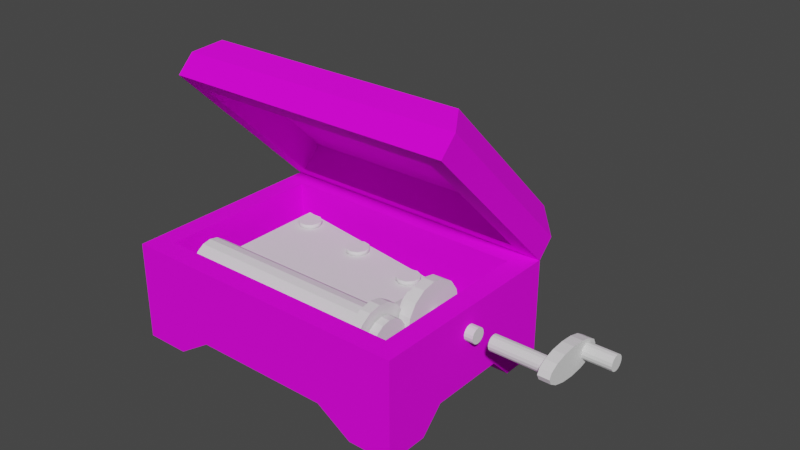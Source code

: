 # Source: music_box.blend  (saved by Blender 3.2.14; exported with 4.5.12 LTS)
import bpy
from mathutils import Matrix  # noqa: F401  (used for matrix-valued properties, if any)

bpy.ops.wm.read_factory_settings(use_empty=True)
scene = bpy.context.scene
scene.name = 'Scene'

# ---- collections
col_collection = bpy.data.collections.new('Collection'); scene.collection.children.link(col_collection)
col_internals = bpy.data.collections.new('internals'); scene.collection.children.link(col_internals)

# ---- images (referenced by path relative to the original .blend; pixels are not part of the script)
import os
ASSET_DIR = os.environ.get("B2B_ASSET_DIR", "")  # directory of the original .blend (textures are referenced by path, not embedded)
HERE = os.path.dirname(os.path.abspath(__file__))  # packed textures are extracted next to this script under _unpacked/

def load_image(name, relpath, width, height, colorspace="sRGB"):
    """Load a texture the original file referenced (path relative to the .blend, or extracted next to this script)."""
    p = next((c for c in (os.path.join(HERE, relpath), os.path.join(ASSET_DIR, relpath)) if relpath and os.path.exists(c)), "")
    if p:
        img = bpy.data.images.load(p, check_existing=True)
        img.name = name
    else:  # same state as the original file: an image datablock whose file is absent (Cycles renders it pink)
        img = bpy.data.images.new(name, width, height)
        img.source = "FILE"
        img.filepath = "//" + (relpath or name)
    img.colorspace_settings.name = colorspace
    return img
img_music_box_texture_psd = load_image('music_box-texture.psd', 'music_box-texture.psd', 1024, 1024, 'sRGB')

# ---- materials (node trees are filled in below, after node groups)
mat_material = bpy.data.materials.new('Material')
mat_material.alpha_threshold = 0.0
mat_material.use_transparent_shadow = False
mat_material.line_color = (0.0, 0.0, 0.0, 1.0)

# ---- material node trees
mat_material.use_nodes = True; mat_material.node_tree.nodes.clear()
_N = mat_material.node_tree.nodes; _L = mat_material.node_tree.links
n0 = _N.new('ShaderNodeOutputMaterial'); n0.name = 'Material Output'; n0.location = (300, 300)
n1 = _N.new('ShaderNodeBsdfPrincipled'); n1.name = 'Principled BSDF'; n1.location = (10, 300)
n1.distribution = 'GGX'
n1.subsurface_method = 'RANDOM_WALK_SKIN'
n1.inputs[2].default_value = 1.0
n1.inputs[3].default_value = 1.45
n1.inputs[13].default_value = 0.1545
n1.inputs[27].default_value = (0.0, 0.0, 0.0, 1.0)
n1.inputs[28].default_value = 1.0
n2 = _N.new('ShaderNodeTexImage'); n2.name = 'Image Texture'; n2.location = (-398, 194)
n2.image = img_music_box_texture_psd
_L.new(n1.outputs[0], n0.inputs[0])
_L.new(n2.outputs[0], n1.inputs[0])
_L.new(n2.outputs[1], n1.inputs[4])
n0.is_active_output = True

# ---- world
world_world = bpy.data.worlds.new('World'); scene.world = world_world
world_world.use_nodes = True; world_world.node_tree.nodes.clear()
_N = world_world.node_tree.nodes; _L = world_world.node_tree.links
n0 = _N.new('ShaderNodeOutputWorld'); n0.name = 'World Output'; n0.location = (300, 300)
n1 = _N.new('ShaderNodeBackground'); n1.name = 'Background'; n1.location = (10, 300)
n1.inputs[0].default_value = (0.05088, 0.05088, 0.05088, 1.0)
_L.new(n1.outputs[0], n0.inputs[0])
n0.is_active_output = True
world_world.color = (0.05088, 0.05088, 0.05088)
world_world.use_sun_shadow = False
world_world.sun_shadow_jitter_overblur = 0.0

# ---- meshes
me_cube = bpy.data.meshes.new('Cube')
me_cube.from_pydata([(1.0, 1.0, -1.0), (1.0, -1.0, -1.0), (-1.0, 1.0, -1.0), (-1.0, -1.0, -1.0), (0.7038, 1.0, -1.0), (-0.7038, 1.0, -1.0), (-0.7038, -1.0, -1.0), (0.7038, -1.0, -1.0), (-1.0, 0.5835, -1.0), (-1.0, -0.5835, -1.0), (1.0, -0.5835, -1.0), (1.0, 0.5835, -1.0), (-0.7038, 0.5835, -1.0), (-0.7038, -0.5835, -1.0), (0.7038, 0.5835, -1.0), (0.7038, -0.5835, -1.0), (1.0, 1.0, -0.6964), (-1.0, -1.0, -0.6964), (1.0, -1.0, -0.6964), (-1.0, 1.0, -0.6964), (-0.4686, 1.0, -0.6964), (0.4686, 1.0, -0.6964), (0.4686, -1.0, -0.6964), (-0.4686, -1.0, -0.6964), (1.0, 0.3689, -0.6964), (1.0, -0.3689, -0.6964), (-1.0, -0.3689, -0.6964), (-1.0, 0.3689, -0.6964), (-0.4686, 0.3689, -0.6964), (-0.4686, -0.3689, -0.6964), (0.4686, 0.3689, -0.6964), (0.4686, -0.3689, -0.6964), (-1.0, -0.3689, 0.3333), (-1.0, 0.3689, 0.3333), (-1.0, -1.0, 0.3333), (1.0, 0.3689, 0.3333), (1.0, -0.3689, 0.3333), (1.0, 1.0, 0.3333), (0.4686, -1.0, 0.3333), (-0.4686, -1.0, 0.3333), (1.0, -1.0, 0.3333), (-0.4686, 1.0, 0.3333), (0.4686, 1.0, 0.3333), (-1.0, 1.0, 0.3333), (-0.8593, -0.3689, 0.3333), (-0.8593, 0.3689, 0.3333), (-0.8593, -0.8039, 0.3333), (0.8593, 0.3689, 0.3333), (0.8593, -0.3689, 0.3333), (0.8593, 0.8039, 0.3333), (0.4686, -0.8039, 0.3333), (-0.4686, -0.8039, 0.3333), (0.8593, -0.8039, 0.3333), (-0.4686, 0.8039, 0.3333), (0.4686, 0.8039, 0.3333), (-0.8593, 0.8039, 0.3333), (-0.8593, -0.3689, -0.4776), (-0.8593, 0.3689, -0.4776), (-0.8593, -0.8039, -0.4776), (0.8593, 0.3689, -0.4776), (0.8593, -0.3689, -0.4776), (0.8593, 0.8039, -0.4776), (0.4686, -0.8039, -0.4776), (-0.4686, -0.8039, -0.4776), (0.8593, -0.8039, -0.4776), (-0.4686, 0.8039, -0.4776), (0.4686, 0.8039, -0.4776), (-0.8593, 0.8039, -0.4776)], [], [(15, 10, 1, 7), (9, 13, 6, 3), (2, 5, 12, 8), (4, 0, 11, 14), (26, 32, 33, 27), (3, 17, 26, 9), (17, 34, 32, 26), (24, 35, 36, 25), (0, 16, 24, 11), (16, 37, 35, 24), (22, 38, 39, 23), (1, 18, 22, 7), (18, 40, 38, 22), (20, 41, 42, 21), (2, 19, 20, 5), (19, 43, 41, 20), (4, 21, 16, 0), (21, 42, 37, 16), (10, 25, 18, 1), (25, 36, 40, 18), (8, 27, 19, 2), (27, 33, 43, 19), (6, 23, 17, 3), (23, 39, 34, 17), (29, 23, 6, 13), (31, 15, 7, 22), (25, 10, 15, 31), (30, 14, 11, 24), (21, 4, 14, 30), (28, 12, 5, 20), (12, 28, 27, 8), (13, 9, 26, 29), (29, 28, 30, 31), (21, 30, 28, 20), (23, 29, 31, 22), (27, 28, 29, 26), (25, 31, 30, 24), (34, 39, 51, 46), (42, 41, 53, 54), (33, 32, 44, 45), (37, 42, 54, 49), (36, 35, 47, 48), (41, 43, 55, 53), (32, 34, 46, 44), (39, 38, 50, 51), (35, 37, 49, 47), (43, 33, 45, 55), (38, 40, 52, 50), (40, 36, 48, 52), (44, 46, 58, 56), (51, 50, 62, 63), (47, 49, 61, 59), (55, 45, 57, 67), (50, 52, 64, 62), (52, 48, 60, 64), (46, 51, 63, 58), (54, 53, 65, 66), (45, 44, 56, 57), (49, 54, 66, 61), (48, 47, 59, 60), (53, 55, 67, 65), (65, 62, 66), (59, 61, 66), (65, 67, 57), (57, 63, 65), (62, 59, 66), (63, 62, 65), (62, 60, 59), (57, 56, 63), (62, 64, 60), (56, 58, 63)])
_uv = me_cube.uv_layers.new(name='UVMap')
_uv.uv.foreach_set('vector', [0.9614, 0.1443, 0.9614, 0.1109, 0.9943, 0.1109, 0.9943, 0.1443, 0.9614, 0.1443, 0.9614, 0.1109, 0.9943, 0.1109, 0.9943, 0.1443, 0.9614, 0.1443, 0.9614, 0.1109, 0.9943, 0.1109, 0.9943, 0.1443, 0.9614, 0.1443, 0.9614, 0.1109, 0.9943, 0.1109, 0.9943, 0.1443, 0.3234, 0.2033, 0.3234, 0.3398, 0.1864, 0.3398, 0.1864, 0.2033, 0.4405, 0.163, 0.4405, 0.2033, 0.3234, 0.2033, 0.3632, 0.163, 0.4405, 0.2033, 0.4405, 0.3398, 0.3234, 0.3398, 0.3234, 0.2033, 0.8106, 0.3977, 0.8106, 0.5342, 0.6736, 0.5342, 0.6736, 0.3977, 0.9277, 0.3574, 0.9277, 0.3977, 0.8106, 0.3977, 0.8504, 0.3574, 0.9277, 0.3977, 0.9277, 0.5342, 0.8106, 0.5342, 0.8106, 0.3977, 0.8377, 0.3977, 0.8377, 0.5342, 0.5891, 0.5342, 0.5891, 0.3977, 0.9786, 0.3574, 0.9786, 0.3977, 0.8377, 0.3977, 0.9, 0.3574, 0.9786, 0.3977, 0.9786, 0.5342, 0.8377, 0.5342, 0.8377, 0.3977, 0.8409, 0.2057, 0.8409, 0.3422, 0.5924, 0.3422, 0.5924, 0.2057, 0.9819, 0.1655, 0.9819, 0.2057, 0.8409, 0.2057, 0.9033, 0.1655, 0.9819, 0.2057, 0.9819, 0.3422, 0.8409, 0.3422, 0.8409, 0.2057, 0.53, 0.1655, 0.5924, 0.2057, 0.4515, 0.2057, 0.4515, 0.1655, 0.5924, 0.2057, 0.5924, 0.3422, 0.4515, 0.3422, 0.4515, 0.2057, 0.6338, 0.3574, 0.6736, 0.3977, 0.5565, 0.3977, 0.5565, 0.3574, 0.6736, 0.3977, 0.6736, 0.5342, 0.5565, 0.5342, 0.5565, 0.3977, 0.1466, 0.163, 0.1864, 0.2033, 0.06924, 0.2033, 0.06924, 0.163, 0.1864, 0.2033, 0.1864, 0.3398, 0.06924, 0.3398, 0.06924, 0.2033, 0.5268, 0.3574, 0.5891, 0.3977, 0.4482, 0.3977, 0.4482, 0.3574, 0.5891, 0.3977, 0.5891, 0.5342, 0.4482, 0.5342, 0.4482, 0.3977, 0.07666, 0.09485, 0.07666, 0.1258, 0.06019, 0.1258, 0.06019, 0.1054, 0.1423, 0.09485, 0.1588, 0.1054, 0.1588, 0.1258, 0.1423, 0.1258, 0.1795, 0.09485, 0.1795, 0.1054, 0.1588, 0.1054, 0.1423, 0.09485, 0.1423, 0.05868, 0.1588, 0.04816, 0.1795, 0.04816, 0.1795, 0.05868, 0.1423, 0.02774, 0.1588, 0.02774, 0.1588, 0.04816, 0.1423, 0.05868, 0.07666, 0.05868, 0.06019, 0.04816, 0.06019, 0.02774, 0.07666, 0.02774, 0.06019, 0.04816, 0.07666, 0.05868, 0.03945, 0.05868, 0.03945, 0.04816, 0.06019, 0.1054, 0.03945, 0.1054, 0.03945, 0.09485, 0.07666, 0.09485, 0.07666, 0.09485, 0.07666, 0.05868, 0.1423, 0.05868, 0.1423, 0.09485, 0.1423, 0.02774, 0.1423, 0.05868, 0.07666, 0.05868, 0.07666, 0.02774, 0.07666, 0.1258, 0.07666, 0.09485, 0.1423, 0.09485, 0.1423, 0.1258, 0.03945, 0.05868, 0.07666, 0.05868, 0.07666, 0.09485, 0.03945, 0.09485, 0.1795, 0.09485, 0.1423, 0.09485, 0.1423, 0.05868, 0.1795, 0.05868, 0.5555, 0.1126, 0.6729, 0.1126, 0.6729, 0.143, 0.5866, 0.143, 0.8801, 0.143, 0.6729, 0.143, 0.6729, 0.1126, 0.8801, 0.1126, 0.7789, 0.1434, 0.6647, 0.1434, 0.6647, 0.1123, 0.7789, 0.1123, 0.9976, 0.143, 0.8801, 0.143, 0.8801, 0.1126, 0.9665, 0.1126, 0.6647, 0.1123, 0.7789, 0.1123, 0.7789, 0.1434, 0.6647, 0.1434, 0.6729, 0.143, 0.5555, 0.143, 0.5866, 0.1126, 0.6729, 0.1126, 0.6647, 0.1434, 0.5671, 0.1434, 0.5974, 0.1123, 0.6647, 0.1123, 0.6729, 0.1126, 0.8801, 0.1126, 0.8801, 0.143, 0.6729, 0.143, 0.7789, 0.1123, 0.8765, 0.1123, 0.8462, 0.1434, 0.7789, 0.1434, 0.8765, 0.1434, 0.7789, 0.1434, 0.7789, 0.1123, 0.8462, 0.1123, 0.8801, 0.1126, 0.9976, 0.1126, 0.9665, 0.143, 0.8801, 0.143, 0.5671, 0.1123, 0.6647, 0.1123, 0.6647, 0.1434, 0.5974, 0.1434, 0.06247, 0.07336, 0.01603, 0.07336, 0.01603, 0.01153, 0.06247, 0.01153, 0.07282, 0.1418, 0.2158, 0.1418, 0.2158, 0.07993, 0.07282, 0.07993, 0.1412, 0.07336, 0.1877, 0.07336, 0.1877, 0.01153, 0.1412, 0.01153, 0.1877, 0.07336, 0.1412, 0.07336, 0.1412, 0.01153, 0.1877, 0.01153, 0.2158, 0.1418, 0.2753, 0.1418, 0.2753, 0.07993, 0.2158, 0.07993, 0.01603, 0.07336, 0.06247, 0.07336, 0.06247, 0.01153, 0.01603, 0.01153, 0.01322, 0.1418, 0.07282, 0.1418, 0.07282, 0.07993, 0.01322, 0.07993, 0.2158, 0.1418, 0.07282, 0.1418, 0.07282, 0.07993, 0.2158, 0.07993, 0.1412, 0.07336, 0.06247, 0.07336, 0.06247, 0.01153, 0.1412, 0.01153, 0.2753, 0.1418, 0.2158, 0.1418, 0.2158, 0.07993, 0.2753, 0.07993, 0.06247, 0.07336, 0.1412, 0.07336, 0.1412, 0.01153, 0.06247, 0.01153, 0.07282, 0.1418, 0.01322, 0.1418, 0.01322, 0.07993, 0.07282, 0.07993, 0.2427, 0.1341, 0.3419, 0.01499, 0.3419, 0.1341, 0.3833, 0.1019, 0.3833, 0.1341, 0.3419, 0.1341, 0.2427, 0.1341, 0.2014, 0.1341, 0.2014, 0.1019, 0.2014, 0.1019, 0.2427, 0.01499, 0.2427, 0.1341, 0.3419, 0.01499, 0.3833, 0.1019, 0.3419, 0.1341, 0.2427, 0.01499, 0.3419, 0.01499, 0.2427, 0.1341, 0.3419, 0.01499, 0.3833, 0.04723, 0.3833, 0.1019, 0.2014, 0.1019, 0.2014, 0.04723, 0.2427, 0.01499, 0.3419, 0.01499, 0.3833, 0.01499, 0.3833, 0.04723, 0.2014, 0.04723, 0.2014, 0.01499, 0.2427, 0.01499])
me_cube.materials.append(mat_material)
me_cube.use_mirror_vertex_groups = False
me_cube.update()
me_cube_001 = bpy.data.meshes.new('Cube.001')
me_cube_001.from_pydata([(0.4686, 0.3689, 1.114), (0.4686, -0.3689, 1.114), (-0.4686, 0.3689, 1.114), (-0.4686, -0.3689, 1.114), (1.0, 1.0, 0.4844), (-1.0, -1.0, 0.4844), (1.0, -1.0, 0.4844), (-1.0, 1.0, 0.4844), (-0.4686, 1.0, 0.4844), (0.4686, 1.0, 0.4844), (0.4686, -1.0, 0.4844), (-0.4686, -1.0, 0.4844), (1.0, 0.3689, 0.4844), (1.0, -0.3689, 0.4844), (-1.0, -0.3689, 0.4844), (-1.0, 0.3689, 0.4844), (0.899, 0.899, 1.114), (1.0, 1.0, 0.8113), (0.899, -0.899, 1.114), (1.0, -1.0, 0.8113), (-0.899, 0.899, 1.114), (-1.0, 1.0, 0.8113), (-0.899, -0.899, 1.114), (-1.0, -1.0, 0.8113), (0.4686, -0.899, 1.114), (0.4686, -1.0, 0.8113), (-0.4686, -1.0, 0.8113), (-0.4686, -0.899, 1.114), (-0.4686, 0.899, 1.114), (-0.4686, 1.0, 0.8113), (0.4686, 1.0, 0.8113), (0.4686, 0.899, 1.114), (0.899, 0.3689, 1.114), (1.0, 0.3689, 0.8113), (1.0, -0.3689, 0.8113), (0.899, -0.3689, 1.114), (-0.899, -0.3689, 1.114), (-1.0, -0.3689, 0.8113), (-1.0, 0.3689, 0.8113), (-0.899, 0.3689, 1.114), (0.8603, 0.8034, 0.4844), (-0.8603, -0.8034, 0.4844), (0.8603, -0.8034, 0.4844), (-0.8603, 0.8034, 0.4844), (-0.4686, 0.8034, 0.4844), (0.4686, 0.8034, 0.4844), (0.4686, -0.8034, 0.4844), (-0.4686, -0.8034, 0.4844), (0.8603, 0.3689, 0.4844), (0.8603, -0.3689, 0.4844), (-0.8603, -0.3689, 0.4844), (-0.8603, 0.3689, 0.4844), (0.8603, 0.8034, 0.8832), (-0.8603, -0.8034, 0.8832), (0.8603, -0.8034, 0.8832), (-0.8603, 0.8034, 0.8832), (-0.4686, 0.8034, 0.8832), (0.4686, 0.8034, 0.8832), (0.4686, -0.8034, 0.8832), (-0.4686, -0.8034, 0.8832), (0.8603, 0.3689, 0.8832), (0.8603, -0.3689, 0.8832), (-0.8603, -0.3689, 0.8832), (-0.8603, 0.3689, 0.8832)], [], [(1, 3, 27, 24), (3, 36, 22, 27), (5, 23, 37, 14), (28, 20, 39, 2), (35, 1, 24, 18), (15, 38, 21, 7), (12, 33, 34, 13), (13, 34, 19, 6), (31, 28, 2, 0), (6, 19, 25, 10), (10, 25, 26, 11), (8, 29, 30, 9), (0, 2, 3, 1), (4, 17, 33, 12), (2, 39, 36, 3), (9, 30, 17, 4), (32, 0, 1, 35), (11, 26, 23, 5), (7, 21, 29, 8), (14, 37, 38, 15), (27, 22, 23, 26), (35, 18, 19, 34), (39, 20, 21, 38), (31, 16, 17, 30), (18, 24, 25, 19), (24, 27, 26, 25), (20, 28, 29, 21), (28, 31, 30, 29), (16, 32, 33, 17), (32, 35, 34, 33), (22, 36, 37, 23), (36, 39, 38, 37), (16, 31, 0, 32), (10, 11, 47, 46), (11, 5, 41, 47), (8, 9, 45, 44), (5, 14, 50, 41), (9, 4, 40, 45), (4, 12, 48, 40), (15, 7, 43, 51), (6, 10, 46, 42), (14, 15, 51, 50), (7, 8, 44, 43), (12, 13, 49, 48), (13, 6, 42, 49), (47, 41, 53, 59), (41, 50, 62, 53), (45, 40, 52, 57), (42, 46, 58, 54), (48, 49, 61, 60), (49, 42, 54, 61), (44, 45, 57, 56), (40, 48, 60, 52), (51, 43, 55, 63), (50, 51, 63, 62), (43, 44, 56, 55), (46, 47, 59, 58), (52, 60, 57), (57, 61, 58), (56, 58, 59), (55, 56, 63), (56, 57, 58), (63, 56, 62), (54, 58, 61), (62, 56, 59), (53, 62, 59), (60, 61, 57)])
_uv = me_cube_001.uv_layers.new(name='UVMap')
_uv.uv.foreach_set('vector', [0.5044, 0.6965, 0.1845, 0.6965, 0.1845, 0.5795, 0.5044, 0.5795, 0.1845, 0.6965, 0.03754, 0.6965, 0.03754, 0.5795, 0.1845, 0.5795, 0.3354, 0.367, 0.3354, 0.4031, 0.2377, 0.4031, 0.2377, 0.367, 0.1845, 0.9763, 0.03754, 0.9763, 0.03754, 0.8593, 0.1845, 0.8593, 0.6513, 0.6965, 0.5044, 0.6965, 0.5044, 0.5795, 0.6513, 0.5795, 0.1236, 0.367, 0.1236, 0.4031, 0.02599, 0.4031, 0.02599, 0.367, 0.2341, 0.2808, 0.2341, 0.317, 0.12, 0.317, 0.12, 0.2808, 0.12, 0.2808, 0.12, 0.317, 0.02236, 0.317, 0.02236, 0.2808, 0.5044, 0.9763, 0.1845, 0.9763, 0.1845, 0.8593, 0.5044, 0.8593, 0.7038, 0.2833, 0.7038, 0.3194, 0.5864, 0.3194, 0.5864, 0.2833, 0.5864, 0.2833, 0.5864, 0.3194, 0.3793, 0.3194, 0.3793, 0.2833, 0.5937, 0.3694, 0.5937, 0.4055, 0.3866, 0.4055, 0.3866, 0.3694, 0.5044, 0.8593, 0.1845, 0.8593, 0.1845, 0.6965, 0.5044, 0.6965, 0.3318, 0.2808, 0.3318, 0.317, 0.2341, 0.317, 0.2341, 0.2808, 0.1845, 0.8593, 0.03754, 0.8593, 0.03754, 0.6965, 0.1845, 0.6965, 0.3866, 0.3694, 0.3866, 0.4055, 0.2691, 0.4055, 0.2691, 0.3694, 0.6513, 0.8593, 0.5044, 0.8593, 0.5044, 0.6965, 0.6513, 0.6965, 0.3793, 0.2833, 0.3793, 0.3194, 0.2618, 0.3194, 0.2618, 0.2833, 0.7111, 0.3694, 0.7111, 0.4055, 0.5937, 0.4055, 0.5937, 0.3694, 0.2377, 0.367, 0.2377, 0.4031, 0.1236, 0.4031, 0.1236, 0.367, 0.3793, 0.3529, 0.2841, 0.3529, 0.2618, 0.3194, 0.3793, 0.3194, 0.12, 0.3504, 0.03799, 0.3504, 0.02236, 0.317, 0.12, 0.317, 0.1236, 0.4365, 0.04161, 0.4365, 0.02599, 0.4031, 0.1236, 0.4031, 0.3866, 0.439, 0.2915, 0.439, 0.2691, 0.4055, 0.3866, 0.4055, 0.6815, 0.3529, 0.5864, 0.3529, 0.5864, 0.3194, 0.7038, 0.3194, 0.5864, 0.3529, 0.3793, 0.3529, 0.3793, 0.3194, 0.5864, 0.3194, 0.6888, 0.439, 0.5937, 0.439, 0.5937, 0.4055, 0.7111, 0.4055, 0.5937, 0.439, 0.3866, 0.439, 0.3866, 0.4055, 0.5937, 0.4055, 0.3161, 0.3504, 0.2341, 0.3504, 0.2341, 0.317, 0.3318, 0.317, 0.2341, 0.3504, 0.12, 0.3504, 0.12, 0.317, 0.2341, 0.317, 0.3197, 0.4365, 0.2377, 0.4365, 0.2377, 0.4031, 0.3354, 0.4031, 0.2377, 0.4365, 0.1236, 0.4365, 0.1236, 0.4031, 0.2377, 0.4031, 0.6513, 0.9763, 0.5044, 0.9763, 0.5044, 0.8593, 0.6513, 0.8593, 0.8744, 0.1437, 0.6673, 0.1437, 0.6673, 0.1133, 0.8744, 0.1133, 0.6673, 0.1437, 0.5499, 0.1437, 0.5808, 0.1133, 0.6673, 0.1133, 0.6664, 0.1136, 0.8735, 0.1136, 0.8735, 0.144, 0.6664, 0.144, 0.8846, 0.1446, 0.7869, 0.1446, 0.7869, 0.1137, 0.8542, 0.1137, 0.8735, 0.1136, 0.9909, 0.1136, 0.96, 0.144, 0.8735, 0.144, 0.5732, 0.1128, 0.6709, 0.1128, 0.6709, 0.1436, 0.6036, 0.1436, 0.6728, 0.1446, 0.5752, 0.1446, 0.6056, 0.1137, 0.6728, 0.1137, 0.9919, 0.1437, 0.8744, 0.1437, 0.8744, 0.1133, 0.961, 0.1133, 0.7869, 0.1446, 0.6728, 0.1446, 0.6728, 0.1137, 0.7869, 0.1137, 0.5489, 0.1136, 0.6664, 0.1136, 0.6664, 0.144, 0.5798, 0.144, 0.6709, 0.1128, 0.785, 0.1128, 0.785, 0.1436, 0.6709, 0.1436, 0.785, 0.1128, 0.8826, 0.1128, 0.8522, 0.1436, 0.785, 0.1436, 0.6133, 0.1138, 0.5558, 0.1138, 0.5558, 0.1431, 0.6133, 0.1431, 0.611, 0.1135, 0.6576, 0.1135, 0.6576, 0.144, 0.611, 0.144, 0.7508, 0.1138, 0.8083, 0.1138, 0.8083, 0.1431, 0.7508, 0.1431, 0.8083, 0.1138, 0.7508, 0.1138, 0.7508, 0.1431, 0.8083, 0.1431, 0.6578, 0.1151, 0.7336, 0.1151, 0.7336, 0.1443, 0.6578, 0.1443, 0.7336, 0.1151, 0.7782, 0.1151, 0.7782, 0.1443, 0.7336, 0.1443, 0.6133, 0.1138, 0.7508, 0.1138, 0.7508, 0.1431, 0.6133, 0.1431, 0.6132, 0.1151, 0.6578, 0.1151, 0.6578, 0.1443, 0.6132, 0.1443, 0.7366, 0.1135, 0.7832, 0.1135, 0.7832, 0.144, 0.7366, 0.144, 0.6576, 0.1135, 0.7366, 0.1135, 0.7366, 0.144, 0.6576, 0.144, 0.5558, 0.1138, 0.6133, 0.1138, 0.6133, 0.1431, 0.5558, 0.1431, 0.7508, 0.1138, 0.6133, 0.1138, 0.6133, 0.1431, 0.7508, 0.1431, 0.4495, 0.0211, 0.4495, 0.05284, 0.4087, 0.0211, 0.4087, 0.0211, 0.4495, 0.1067, 0.4087, 0.1385, 0.3109, 0.0211, 0.4087, 0.1385, 0.3109, 0.1385, 0.27, 0.0211, 0.3109, 0.0211, 0.27, 0.05284, 0.3109, 0.0211, 0.4087, 0.0211, 0.4087, 0.1385, 0.27, 0.05284, 0.3109, 0.0211, 0.27, 0.1067, 0.4495, 0.1385, 0.4087, 0.1385, 0.4495, 0.1067, 0.27, 0.1067, 0.3109, 0.0211, 0.3109, 0.1385, 0.27, 0.1385, 0.27, 0.1067, 0.3109, 0.1385, 0.4495, 0.05284, 0.4495, 0.1067, 0.4087, 0.0211])
me_cube_001.materials.append(mat_material)
me_cube_001.use_mirror_vertex_groups = False
me_cube_001.update()
me_cylinder_013 = bpy.data.meshes.new('Cylinder.013')
me_cylinder_013.from_pydata([(-0.009802, 0.002613, 2.22e-10), (0.001503, 0.002613, -2.22e-10), (-0.009802, 0.002414, -0.001), (0.001503, 0.002414, -0.001), (-0.009802, 0.001848, -0.001848), (0.001503, 0.001848, -0.001848), (-0.009802, 0.001, -0.002414), (0.001503, 0.001, -0.002414), (-0.009802, -1.142e-10, -0.002613), (0.001503, -1.142e-10, -0.002613), (-0.009802, -0.001, -0.002414), (0.001503, -0.001, -0.002414), (-0.009802, -0.001848, -0.001848), (0.001503, -0.001848, -0.001848), (-0.009802, -0.002414, -0.001), (0.001503, -0.002414, -0.001), (-0.009802, -0.002613, 4.439e-10), (0.001503, -0.002613, 2.22e-10), (-0.009802, -0.002414, 0.001), (0.001503, -0.002414, 0.001), (-0.009802, -0.001848, 0.001848), (0.001503, -0.001848, 0.001848), (-0.009802, -0.001, 0.002414), (0.001503, -0.001, 0.002414), (-0.009802, 3.116e-11, 0.002613), (0.001503, 3.116e-11, 0.002613), (-0.009802, 0.001, 0.002414), (0.001503, 0.001, 0.002414), (-0.009802, 0.001848, 0.001848), (0.001503, 0.001848, 0.001848), (-0.009802, 0.002414, 0.001), (0.001503, 0.002414, 0.001), (-0.02997, -0.01048, 2.22e-10), (-0.01037, -0.01048, -2.22e-10), (-0.02997, -0.01067, -0.001), (-0.01037, -0.01067, -0.001), (-0.02997, -0.01124, -0.001848), (-0.01037, -0.01124, -0.001848), (-0.02997, -0.01209, -0.002414), (-0.01037, -0.01209, -0.002414), (-0.02997, -0.01309, -0.002613), (-0.01037, -0.01309, -0.002613), (-0.02997, -0.01409, -0.002414), (-0.01037, -0.01409, -0.002414), (-0.02997, -0.01494, -0.001848), (-0.01037, -0.01494, -0.001848), (-0.02997, -0.0155, -0.001), (-0.01037, -0.0155, -0.001), (-0.02997, -0.0157, 4.439e-10), (-0.01037, -0.0157, 2.22e-10), (-0.02997, -0.0155, 0.001), (-0.01037, -0.0155, 0.001), (-0.02997, -0.01494, 0.001848), (-0.01037, -0.01494, 0.001848), (-0.02997, -0.01409, 0.002414), (-0.01037, -0.01409, 0.002414), (-0.02997, -0.01309, 0.002613), (-0.01037, -0.01309, 0.002613), (-0.02997, -0.01209, 0.002414), (-0.01037, -0.01209, 0.002414), (-0.02997, -0.01124, 0.001848), (-0.01037, -0.01124, 0.001848), (-0.02997, -0.01067, 0.001), (-0.01037, -0.01067, 0.001), (-0.01187, 0.00473, 4.075e-10), (-0.007973, 0.00473, -4.075e-10), (-0.01187, 0.003846, -0.001836), (-0.007973, 0.003846, -0.001836), (-0.01187, 0.001328, -0.003392), (-0.007973, 0.001328, -0.003392), (-0.01187, -0.00244, -0.004432), (-0.007973, -0.00244, -0.004432), (-0.01187, -0.006885, -0.004797), (-0.007973, -0.006885, -0.004797), (-0.01187, -0.01133, -0.004432), (-0.007973, -0.01133, -0.004432), (-0.01187, -0.0151, -0.003392), (-0.007973, -0.0151, -0.003392), (-0.01187, -0.01762, -0.001836), (-0.007973, -0.01762, -0.001836), (-0.01187, -0.0185, 8.15e-10), (-0.007973, -0.0185, 4.075e-10), (-0.01187, -0.01762, 0.001836), (-0.007973, -0.01762, 0.001836), (-0.01187, -0.0151, 0.003392), (-0.007973, -0.0151, 0.003392), (-0.01187, -0.01133, 0.004432), (-0.007973, -0.01133, 0.004432), (-0.01187, -0.006885, 0.004797), (-0.007973, -0.006885, 0.004797), (-0.01187, -0.00244, 0.004432), (-0.007973, -0.00244, 0.004432), (-0.01187, 0.001328, 0.003392), (-0.007973, 0.001328, 0.003392), (-0.01187, 0.003846, 0.001836), (-0.007973, 0.003846, 0.001836)], [], [(0, 1, 3, 2), (2, 3, 5, 4), (4, 5, 7, 6), (6, 7, 9, 8), (8, 9, 11, 10), (10, 11, 13, 12), (12, 13, 15, 14), (14, 15, 17, 16), (16, 17, 19, 18), (18, 19, 21, 20), (20, 21, 23, 22), (22, 23, 25, 24), (24, 25, 27, 26), (26, 27, 29, 28), (3, 1, 31, 29, 27, 25, 23, 21, 19, 17, 15, 13, 11, 9, 7, 5), (28, 29, 31, 30), (30, 31, 1, 0), (0, 2, 4, 6, 8, 10, 12, 14, 16, 18, 20, 22, 24, 26, 28, 30), (32, 33, 35, 34), (34, 35, 37, 36), (36, 37, 39, 38), (38, 39, 41, 40), (40, 41, 43, 42), (42, 43, 45, 44), (44, 45, 47, 46), (46, 47, 49, 48), (48, 49, 51, 50), (50, 51, 53, 52), (52, 53, 55, 54), (54, 55, 57, 56), (56, 57, 59, 58), (58, 59, 61, 60), (35, 33, 63, 61, 59, 57, 55, 53, 51, 49, 47, 45, 43, 41, 39, 37), (60, 61, 63, 62), (62, 63, 33, 32), (32, 34, 36, 38, 40, 42, 44, 46, 48, 50, 52, 54, 56, 58, 60, 62), (64, 65, 67, 66), (66, 67, 69, 68), (68, 69, 71, 70), (70, 71, 73, 72), (72, 73, 75, 74), (74, 75, 77, 76), (76, 77, 79, 78), (78, 79, 81, 80), (80, 81, 83, 82), (82, 83, 85, 84), (84, 85, 87, 86), (86, 87, 89, 88), (88, 89, 91, 90), (90, 91, 93, 92), (67, 65, 95, 93, 91, 89, 87, 85, 83, 81, 79, 77, 75, 73, 71, 69), (92, 93, 95, 94), (94, 95, 65, 64), (64, 66, 68, 70, 72, 74, 76, 78, 80, 82, 84, 86, 88, 90, 92, 94)])
_uv = me_cylinder_013.uv_layers.new(name='UVMap')
_uv.uv.foreach_set('vector', [1.0, 0.5, 1.0, 1.0, 0.9375, 1.0, 0.9375, 0.5, 0.9375, 0.5, 0.9375, 1.0, 0.875, 1.0, 0.875, 0.5, 0.875, 0.5, 0.875, 1.0, 0.8125, 1.0, 0.8125, 0.5, 0.8125, 0.5, 0.8125, 1.0, 0.75, 1.0, 0.75, 0.5, 0.75, 0.5, 0.75, 1.0, 0.6875, 1.0, 0.6875, 0.5, 0.6875, 0.5, 0.6875, 1.0, 0.625, 1.0, 0.625, 0.5, 0.625, 0.5, 0.625, 1.0, 0.5625, 1.0, 0.5625, 0.5, 0.5625, 0.5, 0.5625, 1.0, 0.5, 1.0, 0.5, 0.5, 0.5, 0.5, 0.5, 1.0, 0.4375, 1.0, 0.4375, 0.5, 0.4375, 0.5, 0.4375, 1.0, 0.375, 1.0, 0.375, 0.5, 0.375, 0.5, 0.375, 1.0, 0.3125, 1.0, 0.3125, 0.5, 0.3125, 0.5, 0.3125, 1.0, 0.25, 1.0, 0.25, 0.5, 0.25, 0.5, 0.25, 1.0, 0.1875, 1.0, 0.1875, 0.5, 0.1875, 0.5, 0.1875, 1.0, 0.125, 1.0, 0.125, 0.5, 0.3418, 0.4717, 0.25, 0.49, 0.1582, 0.4717, 0.08029, 0.4197, 0.02827, 0.3418, 0.01, 0.25, 0.02827, 0.1582, 0.08029, 0.08029, 0.1582, 0.02827, 0.25, 0.01, 0.3418, 0.02827, 0.4197, 0.08029, 0.4717, 0.1582, 0.49, 0.25, 0.4717, 0.3418, 0.4197, 0.4197, 0.125, 0.5, 0.125, 1.0, 0.0625, 1.0, 0.0625, 0.5, 0.0625, 0.5, 0.0625, 1.0, 0.0, 1.0, 0.0, 0.5, 0.75, 0.49, 0.8418, 0.4717, 0.9197, 0.4197, 0.9717, 0.3418, 0.99, 0.25, 0.9717, 0.1582, 0.9197, 0.08029, 0.8418, 0.02827, 0.75, 0.01, 0.6582, 0.02827, 0.5803, 0.08029, 0.5283, 0.1582, 0.51, 0.25, 0.5283, 0.3418, 0.5803, 0.4197, 0.6582, 0.4717, 1.0, 0.5, 1.0, 1.0, 0.9375, 1.0, 0.9375, 0.5, 0.9375, 0.5, 0.9375, 1.0, 0.875, 1.0, 0.875, 0.5, 0.875, 0.5, 0.875, 1.0, 0.8125, 1.0, 0.8125, 0.5, 0.8125, 0.5, 0.8125, 1.0, 0.75, 1.0, 0.75, 0.5, 0.75, 0.5, 0.75, 1.0, 0.6875, 1.0, 0.6875, 0.5, 0.6875, 0.5, 0.6875, 1.0, 0.625, 1.0, 0.625, 0.5, 0.625, 0.5, 0.625, 1.0, 0.5625, 1.0, 0.5625, 0.5, 0.5625, 0.5, 0.5625, 1.0, 0.5, 1.0, 0.5, 0.5, 0.5, 0.5, 0.5, 1.0, 0.4375, 1.0, 0.4375, 0.5, 0.4375, 0.5, 0.4375, 1.0, 0.375, 1.0, 0.375, 0.5, 0.375, 0.5, 0.375, 1.0, 0.3125, 1.0, 0.3125, 0.5, 0.3125, 0.5, 0.3125, 1.0, 0.25, 1.0, 0.25, 0.5, 0.25, 0.5, 0.25, 1.0, 0.1875, 1.0, 0.1875, 0.5, 0.1875, 0.5, 0.1875, 1.0, 0.125, 1.0, 0.125, 0.5, 0.3418, 0.4717, 0.25, 0.49, 0.1582, 0.4717, 0.08029, 0.4197, 0.02827, 0.3418, 0.01, 0.25, 0.02827, 0.1582, 0.08029, 0.08029, 0.1582, 0.02827, 0.25, 0.01, 0.3418, 0.02827, 0.4197, 0.08029, 0.4717, 0.1582, 0.49, 0.25, 0.4717, 0.3418, 0.4197, 0.4197, 0.125, 0.5, 0.125, 1.0, 0.0625, 1.0, 0.0625, 0.5, 0.0625, 0.5, 0.0625, 1.0, 0.0, 1.0, 0.0, 0.5, 0.75, 0.49, 0.8418, 0.4717, 0.9197, 0.4197, 0.9717, 0.3418, 0.99, 0.25, 0.9717, 0.1582, 0.9197, 0.08029, 0.8418, 0.02827, 0.75, 0.01, 0.6582, 0.02827, 0.5803, 0.08029, 0.5283, 0.1582, 0.51, 0.25, 0.5283, 0.3418, 0.5803, 0.4197, 0.6582, 0.4717, 1.0, 0.5, 1.0, 1.0, 0.9375, 1.0, 0.9375, 0.5, 0.9375, 0.5, 0.9375, 1.0, 0.875, 1.0, 0.875, 0.5, 0.875, 0.5, 0.875, 1.0, 0.8125, 1.0, 0.8125, 0.5, 0.8125, 0.5, 0.8125, 1.0, 0.75, 1.0, 0.75, 0.5, 0.75, 0.5, 0.75, 1.0, 0.6875, 1.0, 0.6875, 0.5, 0.6875, 0.5, 0.6875, 1.0, 0.625, 1.0, 0.625, 0.5, 0.625, 0.5, 0.625, 1.0, 0.5625, 1.0, 0.5625, 0.5, 0.5625, 0.5, 0.5625, 1.0, 0.5, 1.0, 0.5, 0.5, 0.5, 0.5, 0.5, 1.0, 0.4375, 1.0, 0.4375, 0.5, 0.4375, 0.5, 0.4375, 1.0, 0.375, 1.0, 0.375, 0.5, 0.375, 0.5, 0.375, 1.0, 0.3125, 1.0, 0.3125, 0.5, 0.3125, 0.5, 0.3125, 1.0, 0.25, 1.0, 0.25, 0.5, 0.25, 0.5, 0.25, 1.0, 0.1875, 1.0, 0.1875, 0.5, 0.1875, 0.5, 0.1875, 1.0, 0.125, 1.0, 0.125, 0.5, 0.3418, 0.4717, 0.25, 0.49, 0.1582, 0.4717, 0.08029, 0.4197, 0.02827, 0.3418, 0.01, 0.25, 0.02827, 0.1582, 0.08029, 0.08029, 0.1582, 0.02827, 0.25, 0.01, 0.3418, 0.02827, 0.4197, 0.08029, 0.4717, 0.1582, 0.49, 0.25, 0.4717, 0.3418, 0.4197, 0.4197, 0.125, 0.5, 0.125, 1.0, 0.0625, 1.0, 0.0625, 0.5, 0.0625, 0.5, 0.0625, 1.0, 0.0, 1.0, 0.0, 0.5, 0.75, 0.49, 0.8418, 0.4717, 0.9197, 0.4197, 0.9717, 0.3418, 0.99, 0.25, 0.9717, 0.1582, 0.9197, 0.08029, 0.8418, 0.02827, 0.75, 0.01, 0.6582, 0.02827, 0.5803, 0.08029, 0.5283, 0.1582, 0.51, 0.25, 0.5283, 0.3418, 0.5803, 0.4197, 0.6582, 0.4717])
me_cylinder_013.update()
me_cylinder = bpy.data.meshes.new('Cylinder')
me_cylinder.from_pydata([(-0.03287, 0.007554, 6.417e-10), (0.03287, 0.007554, -6.417e-10), (-0.03287, 0.006979, -0.002891), (0.03287, 0.006979, -0.002891), (-0.03287, 0.005342, -0.005342), (0.03287, 0.005342, -0.005342), (-0.03287, 0.002891, -0.006979), (0.03287, 0.002891, -0.006979), (-0.03287, -3.302e-10, -0.007554), (0.03287, -3.302e-10, -0.007554), (-0.03287, -0.002891, -0.006979), (0.03287, -0.002891, -0.006979), (-0.03287, -0.005342, -0.005342), (0.03287, -0.005342, -0.005342), (-0.03287, -0.006979, -0.002891), (0.03287, -0.006979, -0.002891), (-0.03287, -0.007554, 1.283e-09), (0.03287, -0.007554, 6.417e-10), (-0.03287, -0.006979, 0.002891), (0.03287, -0.006979, 0.002891), (-0.03287, -0.005342, 0.005342), (0.03287, -0.005342, 0.005342), (-0.03287, -0.002891, 0.006979), (0.03287, -0.002891, 0.006979), (-0.03287, 9.008e-11, 0.007554), (0.03287, 9.008e-11, 0.007554), (-0.03287, 0.002891, 0.006979), (0.03287, 0.002891, 0.006979), (-0.03287, 0.005342, 0.005342), (0.03287, 0.005342, 0.005342), (-0.03287, 0.006979, 0.002891), (0.03287, 0.006979, 0.002891)], [], [(0, 1, 3, 2), (2, 3, 5, 4), (4, 5, 7, 6), (6, 7, 9, 8), (8, 9, 11, 10), (10, 11, 13, 12), (12, 13, 15, 14), (14, 15, 17, 16), (16, 17, 19, 18), (18, 19, 21, 20), (20, 21, 23, 22), (22, 23, 25, 24), (24, 25, 27, 26), (26, 27, 29, 28), (3, 1, 31, 29, 27, 25, 23, 21, 19, 17, 15, 13, 11, 9, 7, 5), (28, 29, 31, 30), (30, 31, 1, 0), (0, 2, 4, 6, 8, 10, 12, 14, 16, 18, 20, 22, 24, 26, 28, 30)])
_uv = me_cylinder.uv_layers.new(name='UVMap')
_uv.uv.foreach_set('vector', [1.0, 0.5, 1.0, 1.0, 0.9375, 1.0, 0.9375, 0.5, 0.9375, 0.5, 0.9375, 1.0, 0.875, 1.0, 0.875, 0.5, 0.875, 0.5, 0.875, 1.0, 0.8125, 1.0, 0.8125, 0.5, 0.8125, 0.5, 0.8125, 1.0, 0.75, 1.0, 0.75, 0.5, 0.75, 0.5, 0.75, 1.0, 0.6875, 1.0, 0.6875, 0.5, 0.6875, 0.5, 0.6875, 1.0, 0.625, 1.0, 0.625, 0.5, 0.625, 0.5, 0.625, 1.0, 0.5625, 1.0, 0.5625, 0.5, 0.5625, 0.5, 0.5625, 1.0, 0.5, 1.0, 0.5, 0.5, 0.5, 0.5, 0.5, 1.0, 0.4375, 1.0, 0.4375, 0.5, 0.4375, 0.5, 0.4375, 1.0, 0.375, 1.0, 0.375, 0.5, 0.375, 0.5, 0.375, 1.0, 0.3125, 1.0, 0.3125, 0.5, 0.3125, 0.5, 0.3125, 1.0, 0.25, 1.0, 0.25, 0.5, 0.25, 0.5, 0.25, 1.0, 0.1875, 1.0, 0.1875, 0.5, 0.1875, 0.5, 0.1875, 1.0, 0.125, 1.0, 0.125, 0.5, 0.3418, 0.4717, 0.25, 0.49, 0.1582, 0.4717, 0.08029, 0.4197, 0.02827, 0.3418, 0.01, 0.25, 0.02827, 0.1582, 0.08029, 0.08029, 0.1582, 0.02827, 0.25, 0.01, 0.3418, 0.02827, 0.4197, 0.08029, 0.4717, 0.1582, 0.49, 0.25, 0.4717, 0.3418, 0.4197, 0.4197, 0.125, 0.5, 0.125, 1.0, 0.0625, 1.0, 0.0625, 0.5, 0.0625, 0.5, 0.0625, 1.0, 0.0, 1.0, 0.0, 0.5, 0.75, 0.49, 0.8418, 0.4717, 0.9197, 0.4197, 0.9717, 0.3418, 0.99, 0.25, 0.9717, 0.1582, 0.9197, 0.08029, 0.8418, 0.02827, 0.75, 0.01, 0.6582, 0.02827, 0.5803, 0.08029, 0.5283, 0.1582, 0.51, 0.25, 0.5283, 0.3418, 0.5803, 0.4197, 0.6582, 0.4717])
me_cylinder.update()
me_cylinder_003 = bpy.data.meshes.new('Cylinder.003')
me_cylinder_003.from_pydata([(-1.157e-10, 0.003883, -0.000852), (-1.157e-10, 0.003883, 0.000852), (0.002282, 0.003141, -0.000852), (0.002282, 0.003141, 0.000852), (0.003693, 0.0012, -0.000852), (0.003693, 0.0012, 0.000852), (0.003693, -0.0012, -0.000852), (0.003693, -0.0012, 0.000852), (0.002282, -0.003141, -0.000852), (0.002282, -0.003141, 0.000852), (-4.552e-10, -0.003883, -0.000852), (-4.552e-10, -0.003883, 0.000852), (-0.002282, -0.003141, -0.000852), (-0.002282, -0.003141, 0.000852), (-0.003693, -0.0012, -0.000852), (-0.003693, -0.0012, 0.000852), (-0.003693, 0.0012, -0.000852), (-0.003693, 0.0012, 0.000852), (-0.002282, 0.003141, -0.000852), (-0.002282, 0.003141, 0.000852)], [], [(0, 1, 3, 2), (2, 3, 5, 4), (4, 5, 7, 6), (6, 7, 9, 8), (8, 9, 11, 10), (10, 11, 13, 12), (12, 13, 15, 14), (14, 15, 17, 16), (3, 1, 19, 17, 15, 13, 11, 9, 7, 5), (16, 17, 19, 18), (18, 19, 1, 0), (0, 2, 4, 6, 8, 10, 12, 14, 16, 18)])
me_cylinder_003.polygons.foreach_set('use_smooth', [1, 1, 1, 1, 1, 1, 1, 1, 0, 1, 1, 0])
_uv = me_cylinder_003.uv_layers.new(name='UVMap')
_uv.uv.foreach_set('vector', [1.0, 0.5, 1.0, 1.0, 0.9, 1.0, 0.9, 0.5, 0.9, 0.5, 0.9, 1.0, 0.8, 1.0, 0.8, 0.5, 0.8, 0.5, 0.8, 1.0, 0.7, 1.0, 0.7, 0.5, 0.7, 0.5, 0.7, 1.0, 0.6, 1.0, 0.6, 0.5, 0.6, 0.5, 0.6, 1.0, 0.5, 1.0, 0.5, 0.5, 0.5, 0.5, 0.5, 1.0, 0.4, 1.0, 0.4, 0.5, 0.4, 0.5, 0.4, 1.0, 0.3, 1.0, 0.3, 0.5, 0.3, 0.5, 0.3, 1.0, 0.2, 1.0, 0.2, 0.5, 0.3911, 0.4442, 0.25, 0.49, 0.1089, 0.4442, 0.02175, 0.3242, 0.02175, 0.1758, 0.1089, 0.05584, 0.25, 0.01, 0.3911, 0.05584, 0.4783, 0.1758, 0.4783, 0.3242, 0.2, 0.5, 0.2, 1.0, 0.1, 1.0, 0.1, 0.5, 0.1, 0.5, 0.1, 1.0, -7.451e-08, 1.0, -7.451e-08, 0.5, 0.75, 0.49, 0.8911, 0.4442, 0.9783, 0.3242, 0.9783, 0.1758, 0.8911, 0.05584, 0.75, 0.01, 0.6089, 0.05584, 0.5217, 0.1758, 0.5217, 0.3242, 0.6089, 0.4442])
me_cylinder_003.update()
me_cylinder_004 = bpy.data.meshes.new('Cylinder.004')
me_cylinder_004.from_pydata([(-1.157e-10, 0.003883, -0.000852), (-1.157e-10, 0.003883, 0.000852), (0.002282, 0.003141, -0.000852), (0.002282, 0.003141, 0.000852), (0.003693, 0.0012, -0.000852), (0.003693, 0.0012, 0.000852), (0.003693, -0.0012, -0.000852), (0.003693, -0.0012, 0.000852), (0.002282, -0.003141, -0.000852), (0.002282, -0.003141, 0.000852), (-4.552e-10, -0.003883, -0.000852), (-4.552e-10, -0.003883, 0.000852), (-0.002282, -0.003141, -0.000852), (-0.002282, -0.003141, 0.000852), (-0.003693, -0.0012, -0.000852), (-0.003693, -0.0012, 0.000852), (-0.003693, 0.0012, -0.000852), (-0.003693, 0.0012, 0.000852), (-0.002282, 0.003141, -0.000852), (-0.002282, 0.003141, 0.000852)], [], [(0, 1, 3, 2), (2, 3, 5, 4), (4, 5, 7, 6), (6, 7, 9, 8), (8, 9, 11, 10), (10, 11, 13, 12), (12, 13, 15, 14), (14, 15, 17, 16), (3, 1, 19, 17, 15, 13, 11, 9, 7, 5), (16, 17, 19, 18), (18, 19, 1, 0), (0, 2, 4, 6, 8, 10, 12, 14, 16, 18)])
me_cylinder_004.polygons.foreach_set('use_smooth', [1, 1, 1, 1, 1, 1, 1, 1, 0, 1, 1, 0])
_uv = me_cylinder_004.uv_layers.new(name='UVMap')
_uv.uv.foreach_set('vector', [1.0, 0.5, 1.0, 1.0, 0.9, 1.0, 0.9, 0.5, 0.9, 0.5, 0.9, 1.0, 0.8, 1.0, 0.8, 0.5, 0.8, 0.5, 0.8, 1.0, 0.7, 1.0, 0.7, 0.5, 0.7, 0.5, 0.7, 1.0, 0.6, 1.0, 0.6, 0.5, 0.6, 0.5, 0.6, 1.0, 0.5, 1.0, 0.5, 0.5, 0.5, 0.5, 0.5, 1.0, 0.4, 1.0, 0.4, 0.5, 0.4, 0.5, 0.4, 1.0, 0.3, 1.0, 0.3, 0.5, 0.3, 0.5, 0.3, 1.0, 0.2, 1.0, 0.2, 0.5, 0.3911, 0.4442, 0.25, 0.49, 0.1089, 0.4442, 0.02175, 0.3242, 0.02175, 0.1758, 0.1089, 0.05584, 0.25, 0.01, 0.3911, 0.05584, 0.4783, 0.1758, 0.4783, 0.3242, 0.2, 0.5, 0.2, 1.0, 0.1, 1.0, 0.1, 0.5, 0.1, 0.5, 0.1, 1.0, -7.451e-08, 1.0, -7.451e-08, 0.5, 0.75, 0.49, 0.8911, 0.4442, 0.9783, 0.3242, 0.9783, 0.1758, 0.8911, 0.05584, 0.75, 0.01, 0.6089, 0.05584, 0.5217, 0.1758, 0.5217, 0.3242, 0.6089, 0.4442])
me_cylinder_004.update()
me_cylinder_005 = bpy.data.meshes.new('Cylinder.005')
me_cylinder_005.from_pydata([(-1.157e-10, 0.003883, -0.000852), (-1.157e-10, 0.003883, 0.000852), (0.002282, 0.003141, -0.000852), (0.002282, 0.003141, 0.000852), (0.003693, 0.0012, -0.000852), (0.003693, 0.0012, 0.000852), (0.003693, -0.0012, -0.000852), (0.003693, -0.0012, 0.000852), (0.002282, -0.003141, -0.000852), (0.002282, -0.003141, 0.000852), (-4.552e-10, -0.003883, -0.000852), (-4.552e-10, -0.003883, 0.000852), (-0.002282, -0.003141, -0.000852), (-0.002282, -0.003141, 0.000852), (-0.003693, -0.0012, -0.000852), (-0.003693, -0.0012, 0.000852), (-0.003693, 0.0012, -0.000852), (-0.003693, 0.0012, 0.000852), (-0.002282, 0.003141, -0.000852), (-0.002282, 0.003141, 0.000852)], [], [(0, 1, 3, 2), (2, 3, 5, 4), (4, 5, 7, 6), (6, 7, 9, 8), (8, 9, 11, 10), (10, 11, 13, 12), (12, 13, 15, 14), (14, 15, 17, 16), (3, 1, 19, 17, 15, 13, 11, 9, 7, 5), (16, 17, 19, 18), (18, 19, 1, 0), (0, 2, 4, 6, 8, 10, 12, 14, 16, 18)])
me_cylinder_005.polygons.foreach_set('use_smooth', [1, 1, 1, 1, 1, 1, 1, 1, 0, 1, 1, 0])
_uv = me_cylinder_005.uv_layers.new(name='UVMap')
_uv.uv.foreach_set('vector', [1.0, 0.5, 1.0, 1.0, 0.9, 1.0, 0.9, 0.5, 0.9, 0.5, 0.9, 1.0, 0.8, 1.0, 0.8, 0.5, 0.8, 0.5, 0.8, 1.0, 0.7, 1.0, 0.7, 0.5, 0.7, 0.5, 0.7, 1.0, 0.6, 1.0, 0.6, 0.5, 0.6, 0.5, 0.6, 1.0, 0.5, 1.0, 0.5, 0.5, 0.5, 0.5, 0.5, 1.0, 0.4, 1.0, 0.4, 0.5, 0.4, 0.5, 0.4, 1.0, 0.3, 1.0, 0.3, 0.5, 0.3, 0.5, 0.3, 1.0, 0.2, 1.0, 0.2, 0.5, 0.3911, 0.4442, 0.25, 0.49, 0.1089, 0.4442, 0.02175, 0.3242, 0.02175, 0.1758, 0.1089, 0.05584, 0.25, 0.01, 0.3911, 0.05584, 0.4783, 0.1758, 0.4783, 0.3242, 0.2, 0.5, 0.2, 1.0, 0.1, 1.0, 0.1, 0.5, 0.1, 0.5, 0.1, 1.0, -7.451e-08, 1.0, -7.451e-08, 0.5, 0.75, 0.49, 0.8911, 0.4442, 0.9783, 0.3242, 0.9783, 0.1758, 0.8911, 0.05584, 0.75, 0.01, 0.6089, 0.05584, 0.5217, 0.1758, 0.5217, 0.3242, 0.6089, 0.4442])
me_cylinder_005.update()
me_cylinder_006 = bpy.data.meshes.new('Cylinder.006')
me_cylinder_006.from_pydata([(-0.00178, 0.01061, 9.015e-10), (0.00178, 0.01061, -9.015e-10), (-0.00178, 0.009805, -0.004061), (0.00178, 0.009805, -0.004061), (-0.00178, 0.007504, -0.007504), (0.00178, 0.007504, -0.007504), (-0.00178, 0.004061, -0.009805), (0.00178, 0.004061, -0.009805), (-0.00178, -4.639e-10, -0.01061), (0.00178, -4.639e-10, -0.01061), (-0.00178, -0.004061, -0.009805), (0.00178, -0.004061, -0.009805), (-0.00178, -0.007504, -0.007504), (0.00178, -0.007504, -0.007504), (-0.00178, -0.009805, -0.004061), (0.00178, -0.009805, -0.004061), (-0.00178, -0.01061, 1.803e-09), (0.00178, -0.01061, 9.015e-10), (-0.00178, -0.009805, 0.004061), (0.00178, -0.009805, 0.004061), (-0.00178, -0.007504, 0.007504), (0.00178, -0.007504, 0.007504), (-0.00178, -0.004061, 0.009805), (0.00178, -0.004061, 0.009805), (-0.00178, 1.266e-10, 0.01061), (0.00178, 1.266e-10, 0.01061), (-0.00178, 0.004061, 0.009805), (0.00178, 0.004061, 0.009805), (-0.00178, 0.007504, 0.007504), (0.00178, 0.007504, 0.007504), (-0.00178, 0.009805, 0.004061), (0.00178, 0.009805, 0.004061)], [], [(0, 1, 3, 2), (2, 3, 5, 4), (4, 5, 7, 6), (6, 7, 9, 8), (8, 9, 11, 10), (10, 11, 13, 12), (12, 13, 15, 14), (14, 15, 17, 16), (16, 17, 19, 18), (18, 19, 21, 20), (20, 21, 23, 22), (22, 23, 25, 24), (24, 25, 27, 26), (26, 27, 29, 28), (3, 1, 31, 29, 27, 25, 23, 21, 19, 17, 15, 13, 11, 9, 7, 5), (28, 29, 31, 30), (30, 31, 1, 0), (0, 2, 4, 6, 8, 10, 12, 14, 16, 18, 20, 22, 24, 26, 28, 30)])
_uv = me_cylinder_006.uv_layers.new(name='UVMap')
_uv.uv.foreach_set('vector', [1.0, 0.5, 1.0, 1.0, 0.9375, 1.0, 0.9375, 0.5, 0.9375, 0.5, 0.9375, 1.0, 0.875, 1.0, 0.875, 0.5, 0.875, 0.5, 0.875, 1.0, 0.8125, 1.0, 0.8125, 0.5, 0.8125, 0.5, 0.8125, 1.0, 0.75, 1.0, 0.75, 0.5, 0.75, 0.5, 0.75, 1.0, 0.6875, 1.0, 0.6875, 0.5, 0.6875, 0.5, 0.6875, 1.0, 0.625, 1.0, 0.625, 0.5, 0.625, 0.5, 0.625, 1.0, 0.5625, 1.0, 0.5625, 0.5, 0.5625, 0.5, 0.5625, 1.0, 0.5, 1.0, 0.5, 0.5, 0.5, 0.5, 0.5, 1.0, 0.4375, 1.0, 0.4375, 0.5, 0.4375, 0.5, 0.4375, 1.0, 0.375, 1.0, 0.375, 0.5, 0.375, 0.5, 0.375, 1.0, 0.3125, 1.0, 0.3125, 0.5, 0.3125, 0.5, 0.3125, 1.0, 0.25, 1.0, 0.25, 0.5, 0.25, 0.5, 0.25, 1.0, 0.1875, 1.0, 0.1875, 0.5, 0.1875, 0.5, 0.1875, 1.0, 0.125, 1.0, 0.125, 0.5, 0.3418, 0.4717, 0.25, 0.49, 0.1582, 0.4717, 0.08029, 0.4197, 0.02827, 0.3418, 0.01, 0.25, 0.02827, 0.1582, 0.08029, 0.08029, 0.1582, 0.02827, 0.25, 0.01, 0.3418, 0.02827, 0.4197, 0.08029, 0.4717, 0.1582, 0.49, 0.25, 0.4717, 0.3418, 0.4197, 0.4197, 0.125, 0.5, 0.125, 1.0, 0.0625, 1.0, 0.0625, 0.5, 0.0625, 0.5, 0.0625, 1.0, 0.0, 1.0, 0.0, 0.5, 0.75, 0.49, 0.8418, 0.4717, 0.9197, 0.4197, 0.9717, 0.3418, 0.99, 0.25, 0.9717, 0.1582, 0.9197, 0.08029, 0.8418, 0.02827, 0.75, 0.01, 0.6582, 0.02827, 0.5803, 0.08029, 0.5283, 0.1582, 0.51, 0.25, 0.5283, 0.3418, 0.5803, 0.4197, 0.6582, 0.4717])
me_cylinder_006.update()
me_cylinder_007 = bpy.data.meshes.new('Cylinder.007')
me_cylinder_007.from_pydata([(-0.001324, 0.006318, 5.367e-10), (0.001324, 0.006318, -5.367e-10), (-0.001324, 0.005837, -0.002418), (0.001324, 0.005837, -0.002418), (-0.001324, 0.004468, -0.004468), (0.001324, 0.004468, -0.004468), (-0.001324, 0.002418, -0.005837), (0.001324, 0.002418, -0.005837), (-0.001324, -2.762e-10, -0.006318), (0.001324, -2.762e-10, -0.006318), (-0.001324, -0.002418, -0.005837), (0.001324, -0.002418, -0.005837), (-0.001324, -0.004468, -0.004468), (0.001324, -0.004468, -0.004468), (-0.001324, -0.005837, -0.002418), (0.001324, -0.005837, -0.002418), (-0.001324, -0.006318, 1.073e-09), (0.001324, -0.006318, 5.367e-10), (-0.001324, -0.005837, 0.002418), (0.001324, -0.005837, 0.002418), (-0.001324, -0.004468, 0.004468), (0.001324, -0.004468, 0.004468), (-0.001324, -0.002418, 0.005837), (0.001324, -0.002418, 0.005837), (-0.001324, 7.534e-11, 0.006318), (0.001324, 7.534e-11, 0.006318), (-0.001324, 0.002418, 0.005837), (0.001324, 0.002418, 0.005837), (-0.001324, 0.004468, 0.004468), (0.001324, 0.004468, 0.004468), (-0.001324, 0.005837, 0.002418), (0.001324, 0.005837, 0.002418)], [], [(0, 1, 3, 2), (2, 3, 5, 4), (4, 5, 7, 6), (6, 7, 9, 8), (8, 9, 11, 10), (10, 11, 13, 12), (12, 13, 15, 14), (14, 15, 17, 16), (16, 17, 19, 18), (18, 19, 21, 20), (20, 21, 23, 22), (22, 23, 25, 24), (24, 25, 27, 26), (26, 27, 29, 28), (3, 1, 31, 29, 27, 25, 23, 21, 19, 17, 15, 13, 11, 9, 7, 5), (28, 29, 31, 30), (30, 31, 1, 0), (0, 2, 4, 6, 8, 10, 12, 14, 16, 18, 20, 22, 24, 26, 28, 30)])
_uv = me_cylinder_007.uv_layers.new(name='UVMap')
_uv.uv.foreach_set('vector', [1.0, 0.5, 1.0, 1.0, 0.9375, 1.0, 0.9375, 0.5, 0.9375, 0.5, 0.9375, 1.0, 0.875, 1.0, 0.875, 0.5, 0.875, 0.5, 0.875, 1.0, 0.8125, 1.0, 0.8125, 0.5, 0.8125, 0.5, 0.8125, 1.0, 0.75, 1.0, 0.75, 0.5, 0.75, 0.5, 0.75, 1.0, 0.6875, 1.0, 0.6875, 0.5, 0.6875, 0.5, 0.6875, 1.0, 0.625, 1.0, 0.625, 0.5, 0.625, 0.5, 0.625, 1.0, 0.5625, 1.0, 0.5625, 0.5, 0.5625, 0.5, 0.5625, 1.0, 0.5, 1.0, 0.5, 0.5, 0.5, 0.5, 0.5, 1.0, 0.4375, 1.0, 0.4375, 0.5, 0.4375, 0.5, 0.4375, 1.0, 0.375, 1.0, 0.375, 0.5, 0.375, 0.5, 0.375, 1.0, 0.3125, 1.0, 0.3125, 0.5, 0.3125, 0.5, 0.3125, 1.0, 0.25, 1.0, 0.25, 0.5, 0.25, 0.5, 0.25, 1.0, 0.1875, 1.0, 0.1875, 0.5, 0.1875, 0.5, 0.1875, 1.0, 0.125, 1.0, 0.125, 0.5, 0.3418, 0.4717, 0.25, 0.49, 0.1582, 0.4717, 0.08029, 0.4197, 0.02827, 0.3418, 0.01, 0.25, 0.02827, 0.1582, 0.08029, 0.08029, 0.1582, 0.02827, 0.25, 0.01, 0.3418, 0.02827, 0.4197, 0.08029, 0.4717, 0.1582, 0.49, 0.25, 0.4717, 0.3418, 0.4197, 0.4197, 0.125, 0.5, 0.125, 1.0, 0.0625, 1.0, 0.0625, 0.5, 0.0625, 0.5, 0.0625, 1.0, 0.0, 1.0, 0.0, 0.5, 0.75, 0.49, 0.8418, 0.4717, 0.9197, 0.4197, 0.9717, 0.3418, 0.99, 0.25, 0.9717, 0.1582, 0.9197, 0.08029, 0.8418, 0.02827, 0.75, 0.01, 0.6582, 0.02827, 0.5803, 0.08029, 0.5283, 0.1582, 0.51, 0.25, 0.5283, 0.3418, 0.5803, 0.4197, 0.6582, 0.4717])
me_cylinder_007.update()
me_cylinder_008 = bpy.data.meshes.new('Cylinder.008')
me_cylinder_008.from_pydata([(-0.00178, 0.01061, 9.015e-10), (0.00178, 0.01061, -9.015e-10), (-0.00178, 0.009805, -0.004061), (0.00178, 0.009805, -0.004061), (-0.00178, 0.007504, -0.007504), (0.00178, 0.007504, -0.007504), (-0.00178, 0.004061, -0.009805), (0.00178, 0.004061, -0.009805), (-0.00178, -4.639e-10, -0.01061), (0.00178, -4.639e-10, -0.01061), (-0.00178, -0.004061, -0.009805), (0.00178, -0.004061, -0.009805), (-0.00178, -0.007504, -0.007504), (0.00178, -0.007504, -0.007504), (-0.00178, -0.009805, -0.004061), (0.00178, -0.009805, -0.004061), (-0.00178, -0.01061, 1.803e-09), (0.00178, -0.01061, 9.015e-10), (-0.00178, -0.009805, 0.004061), (0.00178, -0.009805, 0.004061), (-0.00178, -0.007504, 0.007504), (0.00178, -0.007504, 0.007504), (-0.00178, -0.004061, 0.009805), (0.00178, -0.004061, 0.009805), (-0.00178, 1.266e-10, 0.01061), (0.00178, 1.266e-10, 0.01061), (-0.00178, 0.004061, 0.009805), (0.00178, 0.004061, 0.009805), (-0.00178, 0.007504, 0.007504), (0.00178, 0.007504, 0.007504), (-0.00178, 0.009805, 0.004061), (0.00178, 0.009805, 0.004061)], [], [(0, 1, 3, 2), (2, 3, 5, 4), (4, 5, 7, 6), (6, 7, 9, 8), (8, 9, 11, 10), (10, 11, 13, 12), (12, 13, 15, 14), (14, 15, 17, 16), (16, 17, 19, 18), (18, 19, 21, 20), (20, 21, 23, 22), (22, 23, 25, 24), (24, 25, 27, 26), (26, 27, 29, 28), (3, 1, 31, 29, 27, 25, 23, 21, 19, 17, 15, 13, 11, 9, 7, 5), (28, 29, 31, 30), (30, 31, 1, 0), (0, 2, 4, 6, 8, 10, 12, 14, 16, 18, 20, 22, 24, 26, 28, 30)])
_uv = me_cylinder_008.uv_layers.new(name='UVMap')
_uv.uv.foreach_set('vector', [1.0, 0.5, 1.0, 1.0, 0.9375, 1.0, 0.9375, 0.5, 0.9375, 0.5, 0.9375, 1.0, 0.875, 1.0, 0.875, 0.5, 0.875, 0.5, 0.875, 1.0, 0.8125, 1.0, 0.8125, 0.5, 0.8125, 0.5, 0.8125, 1.0, 0.75, 1.0, 0.75, 0.5, 0.75, 0.5, 0.75, 1.0, 0.6875, 1.0, 0.6875, 0.5, 0.6875, 0.5, 0.6875, 1.0, 0.625, 1.0, 0.625, 0.5, 0.625, 0.5, 0.625, 1.0, 0.5625, 1.0, 0.5625, 0.5, 0.5625, 0.5, 0.5625, 1.0, 0.5, 1.0, 0.5, 0.5, 0.5, 0.5, 0.5, 1.0, 0.4375, 1.0, 0.4375, 0.5, 0.4375, 0.5, 0.4375, 1.0, 0.375, 1.0, 0.375, 0.5, 0.375, 0.5, 0.375, 1.0, 0.3125, 1.0, 0.3125, 0.5, 0.3125, 0.5, 0.3125, 1.0, 0.25, 1.0, 0.25, 0.5, 0.25, 0.5, 0.25, 1.0, 0.1875, 1.0, 0.1875, 0.5, 0.1875, 0.5, 0.1875, 1.0, 0.125, 1.0, 0.125, 0.5, 0.3418, 0.4717, 0.25, 0.49, 0.1582, 0.4717, 0.08029, 0.4197, 0.02827, 0.3418, 0.01, 0.25, 0.02827, 0.1582, 0.08029, 0.08029, 0.1582, 0.02827, 0.25, 0.01, 0.3418, 0.02827, 0.4197, 0.08029, 0.4717, 0.1582, 0.49, 0.25, 0.4717, 0.3418, 0.4197, 0.4197, 0.125, 0.5, 0.125, 1.0, 0.0625, 1.0, 0.0625, 0.5, 0.0625, 0.5, 0.0625, 1.0, 0.0, 1.0, 0.0, 0.5, 0.75, 0.49, 0.8418, 0.4717, 0.9197, 0.4197, 0.9717, 0.3418, 0.99, 0.25, 0.9717, 0.1582, 0.9197, 0.08029, 0.8418, 0.02827, 0.75, 0.01, 0.6582, 0.02827, 0.5803, 0.08029, 0.5283, 0.1582, 0.51, 0.25, 0.5283, 0.3418, 0.5803, 0.4197, 0.6582, 0.4717])
me_cylinder_008.update()
me_cylinder_009 = bpy.data.meshes.new('Cylinder.009')
me_cylinder_009.from_pydata([(-0.001324, 0.006318, 5.367e-10), (0.001324, 0.006318, -5.367e-10), (-0.001324, 0.005837, -0.002418), (0.001324, 0.005837, -0.002418), (-0.001324, 0.004468, -0.004468), (0.001324, 0.004468, -0.004468), (-0.001324, 0.002418, -0.005837), (0.001324, 0.002418, -0.005837), (-0.001324, -2.762e-10, -0.006318), (0.001324, -2.762e-10, -0.006318), (-0.001324, -0.002418, -0.005837), (0.001324, -0.002418, -0.005837), (-0.001324, -0.004468, -0.004468), (0.001324, -0.004468, -0.004468), (-0.001324, -0.005837, -0.002418), (0.001324, -0.005837, -0.002418), (-0.001324, -0.006318, 1.073e-09), (0.001324, -0.006318, 5.367e-10), (-0.001324, -0.005837, 0.002418), (0.001324, -0.005837, 0.002418), (-0.001324, -0.004468, 0.004468), (0.001324, -0.004468, 0.004468), (-0.001324, -0.002418, 0.005837), (0.001324, -0.002418, 0.005837), (-0.001324, 7.534e-11, 0.006318), (0.001324, 7.534e-11, 0.006318), (-0.001324, 0.002418, 0.005837), (0.001324, 0.002418, 0.005837), (-0.001324, 0.004468, 0.004468), (0.001324, 0.004468, 0.004468), (-0.001324, 0.005837, 0.002418), (0.001324, 0.005837, 0.002418)], [], [(0, 1, 3, 2), (2, 3, 5, 4), (4, 5, 7, 6), (6, 7, 9, 8), (8, 9, 11, 10), (10, 11, 13, 12), (12, 13, 15, 14), (14, 15, 17, 16), (16, 17, 19, 18), (18, 19, 21, 20), (20, 21, 23, 22), (22, 23, 25, 24), (24, 25, 27, 26), (26, 27, 29, 28), (3, 1, 31, 29, 27, 25, 23, 21, 19, 17, 15, 13, 11, 9, 7, 5), (28, 29, 31, 30), (30, 31, 1, 0), (0, 2, 4, 6, 8, 10, 12, 14, 16, 18, 20, 22, 24, 26, 28, 30)])
_uv = me_cylinder_009.uv_layers.new(name='UVMap')
_uv.uv.foreach_set('vector', [1.0, 0.5, 1.0, 1.0, 0.9375, 1.0, 0.9375, 0.5, 0.9375, 0.5, 0.9375, 1.0, 0.875, 1.0, 0.875, 0.5, 0.875, 0.5, 0.875, 1.0, 0.8125, 1.0, 0.8125, 0.5, 0.8125, 0.5, 0.8125, 1.0, 0.75, 1.0, 0.75, 0.5, 0.75, 0.5, 0.75, 1.0, 0.6875, 1.0, 0.6875, 0.5, 0.6875, 0.5, 0.6875, 1.0, 0.625, 1.0, 0.625, 0.5, 0.625, 0.5, 0.625, 1.0, 0.5625, 1.0, 0.5625, 0.5, 0.5625, 0.5, 0.5625, 1.0, 0.5, 1.0, 0.5, 0.5, 0.5, 0.5, 0.5, 1.0, 0.4375, 1.0, 0.4375, 0.5, 0.4375, 0.5, 0.4375, 1.0, 0.375, 1.0, 0.375, 0.5, 0.375, 0.5, 0.375, 1.0, 0.3125, 1.0, 0.3125, 0.5, 0.3125, 0.5, 0.3125, 1.0, 0.25, 1.0, 0.25, 0.5, 0.25, 0.5, 0.25, 1.0, 0.1875, 1.0, 0.1875, 0.5, 0.1875, 0.5, 0.1875, 1.0, 0.125, 1.0, 0.125, 0.5, 0.3418, 0.4717, 0.25, 0.49, 0.1582, 0.4717, 0.08029, 0.4197, 0.02827, 0.3418, 0.01, 0.25, 0.02827, 0.1582, 0.08029, 0.08029, 0.1582, 0.02827, 0.25, 0.01, 0.3418, 0.02827, 0.4197, 0.08029, 0.4717, 0.1582, 0.49, 0.25, 0.4717, 0.3418, 0.4197, 0.4197, 0.125, 0.5, 0.125, 1.0, 0.0625, 1.0, 0.0625, 0.5, 0.0625, 0.5, 0.0625, 1.0, 0.0, 1.0, 0.0, 0.5, 0.75, 0.49, 0.8418, 0.4717, 0.9197, 0.4197, 0.9717, 0.3418, 0.99, 0.25, 0.9717, 0.1582, 0.9197, 0.08029, 0.8418, 0.02827, 0.75, 0.01, 0.6582, 0.02827, 0.5803, 0.08029, 0.5283, 0.1582, 0.51, 0.25, 0.5283, 0.3418, 0.5803, 0.4197, 0.6582, 0.4717])
me_cylinder_009.update()
me_cylinder_010 = bpy.data.meshes.new('Cylinder.010')
me_cylinder_010.from_pydata([(-0.009802, 0.002613, 2.22e-10), (0.009802, 0.002613, -2.22e-10), (-0.009802, 0.002414, -0.001), (0.009802, 0.002414, -0.001), (-0.009802, 0.001848, -0.001848), (0.009802, 0.001848, -0.001848), (-0.009802, 0.001, -0.002414), (0.009802, 0.001, -0.002414), (-0.009802, -1.142e-10, -0.002613), (0.009802, -1.142e-10, -0.002613), (-0.009802, -0.001, -0.002414), (0.009802, -0.001, -0.002414), (-0.009802, -0.001848, -0.001848), (0.009802, -0.001848, -0.001848), (-0.009802, -0.002414, -0.001), (0.009802, -0.002414, -0.001), (-0.009802, -0.002613, 4.439e-10), (0.009802, -0.002613, 2.22e-10), (-0.009802, -0.002414, 0.001), (0.009802, -0.002414, 0.001), (-0.009802, -0.001848, 0.001848), (0.009802, -0.001848, 0.001848), (-0.009802, -0.001, 0.002414), (0.009802, -0.001, 0.002414), (-0.009802, 3.116e-11, 0.002613), (0.009802, 3.116e-11, 0.002613), (-0.009802, 0.001, 0.002414), (0.009802, 0.001, 0.002414), (-0.009802, 0.001848, 0.001848), (0.009802, 0.001848, 0.001848), (-0.009802, 0.002414, 0.001), (0.009802, 0.002414, 0.001)], [], [(0, 1, 3, 2), (2, 3, 5, 4), (4, 5, 7, 6), (6, 7, 9, 8), (8, 9, 11, 10), (10, 11, 13, 12), (12, 13, 15, 14), (14, 15, 17, 16), (16, 17, 19, 18), (18, 19, 21, 20), (20, 21, 23, 22), (22, 23, 25, 24), (24, 25, 27, 26), (26, 27, 29, 28), (3, 1, 31, 29, 27, 25, 23, 21, 19, 17, 15, 13, 11, 9, 7, 5), (28, 29, 31, 30), (30, 31, 1, 0), (0, 2, 4, 6, 8, 10, 12, 14, 16, 18, 20, 22, 24, 26, 28, 30)])
_uv = me_cylinder_010.uv_layers.new(name='UVMap')
_uv.uv.foreach_set('vector', [1.0, 0.5, 1.0, 1.0, 0.9375, 1.0, 0.9375, 0.5, 0.9375, 0.5, 0.9375, 1.0, 0.875, 1.0, 0.875, 0.5, 0.875, 0.5, 0.875, 1.0, 0.8125, 1.0, 0.8125, 0.5, 0.8125, 0.5, 0.8125, 1.0, 0.75, 1.0, 0.75, 0.5, 0.75, 0.5, 0.75, 1.0, 0.6875, 1.0, 0.6875, 0.5, 0.6875, 0.5, 0.6875, 1.0, 0.625, 1.0, 0.625, 0.5, 0.625, 0.5, 0.625, 1.0, 0.5625, 1.0, 0.5625, 0.5, 0.5625, 0.5, 0.5625, 1.0, 0.5, 1.0, 0.5, 0.5, 0.5, 0.5, 0.5, 1.0, 0.4375, 1.0, 0.4375, 0.5, 0.4375, 0.5, 0.4375, 1.0, 0.375, 1.0, 0.375, 0.5, 0.375, 0.5, 0.375, 1.0, 0.3125, 1.0, 0.3125, 0.5, 0.3125, 0.5, 0.3125, 1.0, 0.25, 1.0, 0.25, 0.5, 0.25, 0.5, 0.25, 1.0, 0.1875, 1.0, 0.1875, 0.5, 0.1875, 0.5, 0.1875, 1.0, 0.125, 1.0, 0.125, 0.5, 0.3418, 0.4717, 0.25, 0.49, 0.1582, 0.4717, 0.08029, 0.4197, 0.02827, 0.3418, 0.01, 0.25, 0.02827, 0.1582, 0.08029, 0.08029, 0.1582, 0.02827, 0.25, 0.01, 0.3418, 0.02827, 0.4197, 0.08029, 0.4717, 0.1582, 0.49, 0.25, 0.4717, 0.3418, 0.4197, 0.4197, 0.125, 0.5, 0.125, 1.0, 0.0625, 1.0, 0.0625, 0.5, 0.0625, 0.5, 0.0625, 1.0, 0.0, 1.0, 0.0, 0.5, 0.75, 0.49, 0.8418, 0.4717, 0.9197, 0.4197, 0.9717, 0.3418, 0.99, 0.25, 0.9717, 0.1582, 0.9197, 0.08029, 0.8418, 0.02827, 0.75, 0.01, 0.6582, 0.02827, 0.5803, 0.08029, 0.5283, 0.1582, 0.51, 0.25, 0.5283, 0.3418, 0.5803, 0.4197, 0.6582, 0.4717])
me_cylinder_010.update()
me_plane_001 = bpy.data.meshes.new('Plane.001')
me_plane_001.from_pydata([(-0.0301, -0.03178, 0.0), (0.0301, -0.03178, 0.0), (-0.0301, 0.002783, 0.0), (0.0301, -0.007102, 0.0), (-0.0301, -0.03178, 0.00296), (0.0301, -0.03178, 0.00296), (-0.0301, 0.002783, 0.00296), (0.0301, -0.007102, 0.00296)], [], [(0, 2, 3, 1), (4, 5, 7, 6), (3, 2, 6, 7), (0, 1, 5, 4), (1, 3, 7, 5), (2, 0, 4, 6)])
_uv = me_plane_001.uv_layers.new(name='UVMap')
_uv.uv.foreach_set('vector', [0.0, 0.0, 0.0, 1.0, 1.0, 1.0, 1.0, 0.0, 0.0, 0.0, 1.0, 0.0, 1.0, 1.0, 0.0, 1.0, 1.0, 1.0, 0.0, 1.0, 0.0, 1.0, 1.0, 1.0, 0.0, 0.0, 1.0, 0.0, 1.0, 0.0, 0.0, 0.0, 1.0, 0.0, 1.0, 1.0, 1.0, 1.0, 1.0, 0.0, 0.0, 1.0, 0.0, 0.0, 0.0, 0.0, 0.0, 1.0])
me_plane_001.update()

# ---- objects
ob_body = bpy.data.objects.new('body', me_cube)
ob_lid = bpy.data.objects.new('lid', me_cube_001)
ob_crank = bpy.data.objects.new('crank', me_cylinder_013)
ob_cylinder = bpy.data.objects.new('cylinder', me_cylinder)
ob_screw1 = bpy.data.objects.new('screw1', me_cylinder_003)
ob_screw2 = bpy.data.objects.new('screw2', me_cylinder_004)
ob_screw3 = bpy.data.objects.new('screw3', me_cylinder_005)
ob_gear1 = bpy.data.objects.new('gear1', me_cylinder_006)
ob_gear2 = bpy.data.objects.new('gear2', me_cylinder_007)
ob_gear3 = bpy.data.objects.new('gear3', me_cylinder_008)
ob_gear4 = bpy.data.objects.new('gear4', me_cylinder_009)
ob_shaft = bpy.data.objects.new('shaft', me_cylinder_010)
ob_comb = bpy.data.objects.new('comb', me_plane_001)

# ---- transforms, parenting, visibility, modifiers, constraints
ob_body.location = (0.0, 0.0, 0.025)
ob_body.scale = (0.05, 0.035, 0.025)
ob_body.lock_rotations_4d = False
ob_body.empty_display_type = 'ARROWS'
ob_body.lineart.crease_threshold = 0.0
ob_lid.location = (0.0, 0.001576, 0.04932)
ob_lid.rotation_euler = (-0.7854, -1.569e-16, 6.489e-17)
ob_lid.scale = (0.05, 0.035, 0.025)
ob_lid.lock_rotations_4d = False
ob_lid.empty_display_type = 'ARROWS'
ob_lid.lineart.crease_threshold = 0.0
ob_crank.location = (0.08823, 0.01309, 0.02495)
ob_cylinder.location = (-0.004732, -0.01832, 0.02495)
ob_screw1.location = (-0.02841, 0.01698, 0.02759)
ob_screw1.rotation_euler = (0.0, -0.0, -0.3079)
ob_screw2.location = (-0.003957, 0.0131, 0.02759)
ob_screw2.rotation_euler = (0.0, -0.0, 0.7511)
ob_screw3.location = (0.02008, 0.009139, 0.02759)
ob_screw3.rotation_euler = (0.0, -0.0, 1.765)
ob_gear1.location = (0.03068, -0.01832, 0.02495)
ob_gear2.location = (0.0345, -0.01832, 0.02495)
ob_gear2.scale = (1.117, 1.117, 1.117)
ob_gear3.location = (0.03514, 2.658e-05, 0.02495)
ob_gear3.scale = (1.094, 1.094, 1.094)
ob_gear4.location = (0.03149, 2.658e-05, 0.02495)
ob_gear4.scale = (1.223, 1.223, 1.223)
ob_shaft.location = (0.04322, -2.728e-06, 0.02495)
ob_comb.location = (-0.004489, 0.02042, 0.02396)

# ---- collection membership
col_collection.objects.link(ob_body)
col_collection.objects.link(ob_lid)
col_collection.objects.link(ob_crank)
col_internals.objects.link(ob_cylinder)
col_internals.objects.link(ob_screw1)
col_internals.objects.link(ob_screw2)
col_internals.objects.link(ob_screw3)
col_internals.objects.link(ob_gear1)
col_internals.objects.link(ob_gear2)
col_internals.objects.link(ob_gear3)
col_internals.objects.link(ob_gear4)
col_internals.objects.link(ob_shaft)
col_internals.objects.link(ob_comb)

# ---- scene / render settings (as saved in the file)
scene.frame_start = 1; scene.frame_end = 250; scene.frame_set(1)
scene.render.engine = 'BLENDER_EEVEE_NEXT'
scene.cycles.sampling_pattern = 'TABULATED_SOBOL'
scene.cycles.use_light_tree = False
scene.view_settings.view_transform = 'Filmic'
bpy.context.view_layer.update()

# ---- added for rendering (the .blend has no active camera and no usable light): camera, sun
cam_auto = bpy.data.cameras.new('AutoCamera')
cam_auto.lens = 50.0
cam_auto.sensor_width = 36.0
cam_auto.clip_end = 1000.0
ob_auto_camera = bpy.data.objects.new('AutoCamera', cam_auto)
scene.collection.objects.link(ob_auto_camera)
ob_auto_camera.location = (0.204914, -0.216545, 0.194916)
ob_auto_camera.rotation_euler = (1.09748, -7.21219e-08, 0.694738)
scene.camera = ob_auto_camera
light_auto_sun = bpy.data.lights.new('AutoSun', 'SUN')
light_auto_sun.energy = 3.0
light_auto_sun.angle = 0.0523599
ob_auto_sun = bpy.data.objects.new('AutoSun', light_auto_sun)
scene.collection.objects.link(ob_auto_sun)
ob_auto_sun.rotation_euler = (0.872665, 0.174533, 0.523599)
bpy.context.view_layer.update()
